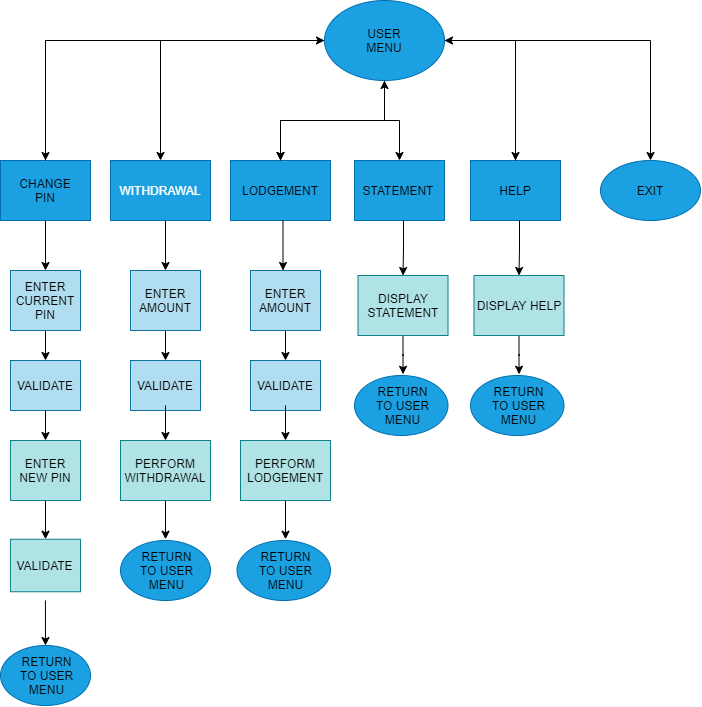

The diagram above was exported from draw.io. Its source (the exported page's mxGraphModel, read from the mxfile embedded in the PNG):
<mxGraphModel dx="834" dy="528" grid="1" gridSize="10" guides="1" tooltips="1" connect="1" arrows="1" fold="1" page="1" pageScale="1" pageWidth="827" pageHeight="1169" math="0" shadow="0">
  <root>
    <mxCell id="0" />
    <mxCell id="1" parent="0" />
    <mxCell id="90" value="" style="ellipse;whiteSpace=wrap;html=1;rounded=0;fontColor=#ffffff;fillColor=#1ba1e2;strokeColor=#006EAF;" vertex="1" parent="1">
      <mxGeometry x="150" y="560" width="90" height="60" as="geometry" />
    </mxCell>
    <mxCell id="8" value="" style="edgeStyle=orthogonalEdgeStyle;rounded=0;orthogonalLoop=1;jettySize=auto;html=1;" edge="1" parent="1" source="2" target="7">
      <mxGeometry relative="1" as="geometry" />
    </mxCell>
    <mxCell id="10" value="" style="edgeStyle=orthogonalEdgeStyle;rounded=0;orthogonalLoop=1;jettySize=auto;html=1;" edge="1" parent="1" source="2" target="9">
      <mxGeometry relative="1" as="geometry" />
    </mxCell>
    <mxCell id="12" value="" style="edgeStyle=orthogonalEdgeStyle;rounded=0;orthogonalLoop=1;jettySize=auto;html=1;" edge="1" parent="1" source="2" target="11">
      <mxGeometry relative="1" as="geometry" />
    </mxCell>
    <mxCell id="13" value="" style="edgeStyle=orthogonalEdgeStyle;rounded=0;orthogonalLoop=1;jettySize=auto;html=1;" edge="1" parent="1" source="2" target="11">
      <mxGeometry relative="1" as="geometry" />
    </mxCell>
    <mxCell id="15" value="" style="edgeStyle=orthogonalEdgeStyle;rounded=0;orthogonalLoop=1;jettySize=auto;html=1;" edge="1" parent="1" source="2" target="14">
      <mxGeometry relative="1" as="geometry" />
    </mxCell>
    <mxCell id="21" value="" style="edgeStyle=orthogonalEdgeStyle;rounded=0;orthogonalLoop=1;jettySize=auto;html=1;" edge="1" parent="1" source="2" target="20">
      <mxGeometry relative="1" as="geometry" />
    </mxCell>
    <mxCell id="28" value="" style="edgeStyle=orthogonalEdgeStyle;rounded=0;orthogonalLoop=1;jettySize=auto;html=1;" edge="1" parent="1" source="2" target="27">
      <mxGeometry relative="1" as="geometry" />
    </mxCell>
    <mxCell id="2" value="" style="ellipse;whiteSpace=wrap;html=1;fillColor=#1ba1e2;strokeColor=#006EAF;fontColor=#ffffff;" vertex="1" parent="1">
      <mxGeometry x="354" y="20" width="120" height="80" as="geometry" />
    </mxCell>
    <mxCell id="3" value="USER MENU" style="text;html=1;strokeColor=none;fillColor=none;align=center;verticalAlign=middle;whiteSpace=wrap;rounded=0;" vertex="1" parent="1">
      <mxGeometry x="394" y="50" width="40" height="20" as="geometry" />
    </mxCell>
    <mxCell id="38" value="" style="edgeStyle=orthogonalEdgeStyle;rounded=0;orthogonalLoop=1;jettySize=auto;html=1;" edge="1" parent="1" source="7" target="37">
      <mxGeometry relative="1" as="geometry" />
    </mxCell>
    <mxCell id="7" value="" style="whiteSpace=wrap;html=1;fontColor=#ffffff;strokeColor=#006EAF;fillColor=#1ba1e2;" vertex="1" parent="1">
      <mxGeometry x="30" y="180" width="90" height="60" as="geometry" />
    </mxCell>
    <mxCell id="89" value="" style="edgeStyle=orthogonalEdgeStyle;rounded=0;orthogonalLoop=1;jettySize=auto;html=1;fontColor=#000000;entryX=0.5;entryY=0;entryDx=0;entryDy=0;" edge="1" parent="1" source="9" target="72">
      <mxGeometry relative="1" as="geometry">
        <Array as="points">
          <mxPoint x="200" y="240" />
          <mxPoint x="200" y="240" />
        </Array>
      </mxGeometry>
    </mxCell>
    <mxCell id="9" value="WITHDRAWAL" style="whiteSpace=wrap;html=1;fontColor=#ffffff;strokeColor=#006EAF;fillColor=#1ba1e2;" vertex="1" parent="1">
      <mxGeometry x="140" y="180" width="100" height="60" as="geometry" />
    </mxCell>
    <mxCell id="11" value="" style="whiteSpace=wrap;html=1;fontColor=#ffffff;strokeColor=#006EAF;fillColor=#1ba1e2;" vertex="1" parent="1">
      <mxGeometry x="260" y="180" width="100" height="60" as="geometry" />
    </mxCell>
    <mxCell id="14" value="" style="whiteSpace=wrap;html=1;fontColor=#ffffff;strokeColor=#006EAF;fillColor=#1ba1e2;" vertex="1" parent="1">
      <mxGeometry x="384" y="180" width="90" height="60" as="geometry" />
    </mxCell>
    <mxCell id="31" value="" style="edgeStyle=orthogonalEdgeStyle;rounded=0;orthogonalLoop=1;jettySize=auto;html=1;entryX=0;entryY=0.5;entryDx=0;entryDy=0;" edge="1" parent="1" target="2">
      <mxGeometry relative="1" as="geometry">
        <mxPoint x="75" y="180" as="sourcePoint" />
        <mxPoint x="350" y="60" as="targetPoint" />
        <Array as="points">
          <mxPoint x="75" y="60" />
        </Array>
      </mxGeometry>
    </mxCell>
    <mxCell id="16" value="CHANGE PIN" style="text;html=1;strokeColor=none;fillColor=none;align=center;verticalAlign=middle;whiteSpace=wrap;rounded=0;" vertex="1" parent="1">
      <mxGeometry x="55" y="190" width="40" height="40" as="geometry" />
    </mxCell>
    <mxCell id="33" value="" style="edgeStyle=orthogonalEdgeStyle;rounded=0;orthogonalLoop=1;jettySize=auto;html=1;entryX=0.5;entryY=1;entryDx=0;entryDy=0;" edge="1" parent="1" target="2">
      <mxGeometry relative="1" as="geometry">
        <mxPoint x="310" y="180" as="sourcePoint" />
        <mxPoint x="310" y="140" as="targetPoint" />
        <Array as="points">
          <mxPoint x="310" y="140" />
          <mxPoint x="414" y="140" />
        </Array>
      </mxGeometry>
    </mxCell>
    <mxCell id="18" value="LODGEMENT" style="text;html=1;strokeColor=none;fillColor=none;align=center;verticalAlign=middle;whiteSpace=wrap;rounded=0;" vertex="1" parent="1">
      <mxGeometry x="290" y="200" width="40" height="20" as="geometry" />
    </mxCell>
    <mxCell id="19" value="STATEMENT" style="text;html=1;strokeColor=none;fillColor=none;align=center;verticalAlign=middle;whiteSpace=wrap;rounded=0;" vertex="1" parent="1">
      <mxGeometry x="408" y="200" width="40" height="20" as="geometry" />
    </mxCell>
    <mxCell id="20" value="" style="whiteSpace=wrap;html=1;fontColor=#ffffff;strokeColor=#006EAF;fillColor=#1ba1e2;" vertex="1" parent="1">
      <mxGeometry x="500" y="180" width="90" height="60" as="geometry" />
    </mxCell>
    <mxCell id="36" value="" style="edgeStyle=orthogonalEdgeStyle;rounded=0;orthogonalLoop=1;jettySize=auto;html=1;entryX=1;entryY=0.5;entryDx=0;entryDy=0;" edge="1" parent="1" target="2">
      <mxGeometry relative="1" as="geometry">
        <mxPoint x="545" y="180" as="sourcePoint" />
        <mxPoint x="480" y="60" as="targetPoint" />
        <Array as="points">
          <mxPoint x="545" y="60" />
        </Array>
      </mxGeometry>
    </mxCell>
    <mxCell id="23" value="HELP" style="text;html=1;strokeColor=none;fillColor=none;align=center;verticalAlign=middle;whiteSpace=wrap;rounded=0;" vertex="1" parent="1">
      <mxGeometry x="525" y="200" width="40" height="20" as="geometry" />
    </mxCell>
    <mxCell id="27" value="" style="ellipse;whiteSpace=wrap;html=1;fontColor=#ffffff;strokeColor=#006EAF;fillColor=#1ba1e2;" vertex="1" parent="1">
      <mxGeometry x="630" y="180" width="100" height="60" as="geometry" />
    </mxCell>
    <mxCell id="29" value="EXIT" style="text;html=1;strokeColor=none;fillColor=none;align=center;verticalAlign=middle;whiteSpace=wrap;rounded=0;" vertex="1" parent="1">
      <mxGeometry x="660" y="200" width="40" height="20" as="geometry" />
    </mxCell>
    <mxCell id="41" value="" style="edgeStyle=orthogonalEdgeStyle;rounded=0;orthogonalLoop=1;jettySize=auto;html=1;fontColor=#000000;" edge="1" parent="1" source="37" target="40">
      <mxGeometry relative="1" as="geometry" />
    </mxCell>
    <mxCell id="37" value="" style="whiteSpace=wrap;html=1;strokeColor=#10739e;fillColor=#b1ddf0;" vertex="1" parent="1">
      <mxGeometry x="40" y="290" width="70" height="60" as="geometry" />
    </mxCell>
    <mxCell id="39" value="ENTER CURRENT PIN" style="text;html=1;strokeColor=none;fillColor=none;align=center;verticalAlign=middle;whiteSpace=wrap;rounded=0;fontColor=#000000;" vertex="1" parent="1">
      <mxGeometry x="55" y="300" width="40" height="40" as="geometry" />
    </mxCell>
    <mxCell id="57" value="" style="group" vertex="1" connectable="0" parent="1">
      <mxGeometry x="40" y="380" width="80" height="50" as="geometry" />
    </mxCell>
    <mxCell id="40" value="" style="whiteSpace=wrap;html=1;strokeColor=#10739e;fillColor=#b1ddf0;" vertex="1" parent="57">
      <mxGeometry width="70" height="50" as="geometry" />
    </mxCell>
    <mxCell id="42" value="VALIDATE" style="text;html=1;strokeColor=none;fillColor=none;align=center;verticalAlign=middle;whiteSpace=wrap;rounded=0;fontColor=#000000;" vertex="1" parent="57">
      <mxGeometry x="15" y="5" width="40" height="40" as="geometry" />
    </mxCell>
    <mxCell id="66" value="" style="edgeStyle=orthogonalEdgeStyle;rounded=0;orthogonalLoop=1;jettySize=auto;html=1;fontColor=#000000;" edge="1" parent="1" source="59" target="65">
      <mxGeometry relative="1" as="geometry" />
    </mxCell>
    <mxCell id="59" value="ENTER&lt;br&gt;NEW PIN" style="whiteSpace=wrap;html=1;rounded=0;fillColor=#b0e3e6;strokeColor=#0e8088;fontColor=#000000;" vertex="1" parent="1">
      <mxGeometry x="40" y="460" width="70" height="60" as="geometry" />
    </mxCell>
    <mxCell id="60" value="" style="edgeStyle=orthogonalEdgeStyle;rounded=0;orthogonalLoop=1;jettySize=auto;html=1;fontColor=#000000;" edge="1" parent="1" target="59">
      <mxGeometry relative="1" as="geometry">
        <mxPoint x="75" y="430" as="sourcePoint" />
      </mxGeometry>
    </mxCell>
    <mxCell id="67" value="" style="group" vertex="1" connectable="0" parent="1">
      <mxGeometry x="40" y="550" width="80" height="70" as="geometry" />
    </mxCell>
    <mxCell id="65" value="" style="whiteSpace=wrap;html=1;rounded=0;fontColor=#000000;strokeColor=#0e8088;fillColor=#b0e3e6;" vertex="1" parent="67">
      <mxGeometry y="8.75" width="70" height="52.5" as="geometry" />
    </mxCell>
    <mxCell id="63" value="VALIDATE" style="text;html=1;strokeColor=none;fillColor=none;align=center;verticalAlign=middle;whiteSpace=wrap;rounded=0;fontColor=#000000;" vertex="1" parent="67">
      <mxGeometry x="23.333333333333332" width="23.333333333333332" height="70" as="geometry" />
    </mxCell>
    <mxCell id="68" value="" style="ellipse;whiteSpace=wrap;html=1;rounded=0;fontColor=#ffffff;fillColor=#1ba1e2;strokeColor=#006EAF;" vertex="1" parent="1">
      <mxGeometry x="30" y="665" width="90" height="60" as="geometry" />
    </mxCell>
    <mxCell id="69" value="" style="edgeStyle=orthogonalEdgeStyle;rounded=0;orthogonalLoop=1;jettySize=auto;html=1;fontColor=#000000;" edge="1" parent="1" source="63" target="68">
      <mxGeometry relative="1" as="geometry" />
    </mxCell>
    <mxCell id="70" value="RETURN TO USER MENU" style="text;html=1;strokeColor=none;fillColor=none;align=center;verticalAlign=middle;whiteSpace=wrap;rounded=0;" vertex="1" parent="1">
      <mxGeometry x="43" y="685" width="67" height="20" as="geometry" />
    </mxCell>
    <mxCell id="71" value="" style="edgeStyle=orthogonalEdgeStyle;rounded=0;orthogonalLoop=1;jettySize=auto;html=1;fontColor=#000000;" edge="1" parent="1" source="72" target="75">
      <mxGeometry relative="1" as="geometry" />
    </mxCell>
    <mxCell id="72" value="" style="whiteSpace=wrap;html=1;strokeColor=#10739e;fillColor=#b1ddf0;" vertex="1" parent="1">
      <mxGeometry x="160" y="290" width="70" height="60" as="geometry" />
    </mxCell>
    <mxCell id="73" value="ENTER AMOUNT" style="text;html=1;strokeColor=none;fillColor=none;align=center;verticalAlign=middle;whiteSpace=wrap;rounded=0;fontColor=#000000;" vertex="1" parent="1">
      <mxGeometry x="175" y="300" width="40" height="40" as="geometry" />
    </mxCell>
    <mxCell id="74" value="" style="group" vertex="1" connectable="0" parent="1">
      <mxGeometry x="160" y="380" width="80" height="50" as="geometry" />
    </mxCell>
    <mxCell id="75" value="" style="whiteSpace=wrap;html=1;strokeColor=#10739e;fillColor=#b1ddf0;" vertex="1" parent="74">
      <mxGeometry width="70" height="50" as="geometry" />
    </mxCell>
    <mxCell id="76" value="VALIDATE" style="text;html=1;strokeColor=none;fillColor=none;align=center;verticalAlign=middle;whiteSpace=wrap;rounded=0;fontColor=#000000;" vertex="1" parent="74">
      <mxGeometry x="15" y="5" width="40" height="40" as="geometry" />
    </mxCell>
    <mxCell id="77" value="" style="edgeStyle=orthogonalEdgeStyle;rounded=0;orthogonalLoop=1;jettySize=auto;html=1;fontColor=#000000;" edge="1" parent="1" source="78">
      <mxGeometry relative="1" as="geometry">
        <mxPoint x="195.02857142857135" y="558.75" as="targetPoint" />
      </mxGeometry>
    </mxCell>
    <mxCell id="78" value="PERFORM&lt;br&gt;WITHDRAWAL" style="whiteSpace=wrap;html=1;rounded=0;fillColor=#b0e3e6;strokeColor=#0e8088;fontColor=#000000;" vertex="1" parent="1">
      <mxGeometry x="150" y="460" width="90" height="60" as="geometry" />
    </mxCell>
    <mxCell id="79" value="" style="edgeStyle=orthogonalEdgeStyle;rounded=0;orthogonalLoop=1;jettySize=auto;html=1;fontColor=#000000;" edge="1" parent="1" source="76" target="78">
      <mxGeometry relative="1" as="geometry" />
    </mxCell>
    <mxCell id="84" value="RETURN TO USER MENU" style="text;html=1;strokeColor=none;fillColor=none;align=center;verticalAlign=middle;whiteSpace=wrap;rounded=0;" vertex="1" parent="1">
      <mxGeometry x="163" y="580" width="67" height="20" as="geometry" />
    </mxCell>
    <mxCell id="96" value="" style="ellipse;whiteSpace=wrap;html=1;rounded=0;fontColor=#ffffff;fillColor=#1ba1e2;strokeColor=#006EAF;" vertex="1" parent="1">
      <mxGeometry x="266.5" y="560" width="93.5" height="60" as="geometry" />
    </mxCell>
    <mxCell id="97" value="" style="edgeStyle=orthogonalEdgeStyle;rounded=0;orthogonalLoop=1;jettySize=auto;html=1;fontColor=#000000;" edge="1" parent="1" source="98" target="101">
      <mxGeometry relative="1" as="geometry" />
    </mxCell>
    <mxCell id="98" value="" style="whiteSpace=wrap;html=1;strokeColor=#10739e;fillColor=#b1ddf0;" vertex="1" parent="1">
      <mxGeometry x="280" y="290" width="70" height="60" as="geometry" />
    </mxCell>
    <mxCell id="99" value="ENTER AMOUNT" style="text;html=1;strokeColor=none;fillColor=none;align=center;verticalAlign=middle;whiteSpace=wrap;rounded=0;fontColor=#000000;" vertex="1" parent="1">
      <mxGeometry x="295" y="300" width="40" height="40" as="geometry" />
    </mxCell>
    <mxCell id="100" value="" style="group" vertex="1" connectable="0" parent="1">
      <mxGeometry x="280" y="380" width="80" height="50" as="geometry" />
    </mxCell>
    <mxCell id="101" value="" style="whiteSpace=wrap;html=1;strokeColor=#10739e;fillColor=#b1ddf0;" vertex="1" parent="100">
      <mxGeometry width="70" height="50" as="geometry" />
    </mxCell>
    <mxCell id="102" value="VALIDATE" style="text;html=1;strokeColor=none;fillColor=none;align=center;verticalAlign=middle;whiteSpace=wrap;rounded=0;fontColor=#000000;" vertex="1" parent="100">
      <mxGeometry x="15" y="5" width="40" height="40" as="geometry" />
    </mxCell>
    <mxCell id="103" value="" style="edgeStyle=orthogonalEdgeStyle;rounded=0;orthogonalLoop=1;jettySize=auto;html=1;fontColor=#000000;" edge="1" parent="1" source="104">
      <mxGeometry relative="1" as="geometry">
        <mxPoint x="315.02857142857135" y="558.75" as="targetPoint" />
      </mxGeometry>
    </mxCell>
    <mxCell id="104" value="PERFORM&lt;br&gt;LODGEMENT" style="whiteSpace=wrap;html=1;rounded=0;fillColor=#b0e3e6;strokeColor=#0e8088;fontColor=#000000;" vertex="1" parent="1">
      <mxGeometry x="270" y="460" width="90" height="60" as="geometry" />
    </mxCell>
    <mxCell id="105" value="" style="edgeStyle=orthogonalEdgeStyle;rounded=0;orthogonalLoop=1;jettySize=auto;html=1;fontColor=#000000;" edge="1" parent="1" source="102" target="104">
      <mxGeometry relative="1" as="geometry" />
    </mxCell>
    <mxCell id="106" value="RETURN TO USER MENU" style="text;html=1;strokeColor=none;fillColor=none;align=center;verticalAlign=middle;whiteSpace=wrap;rounded=0;" vertex="1" parent="1">
      <mxGeometry x="281.5" y="580" width="67" height="20" as="geometry" />
    </mxCell>
    <mxCell id="107" style="edgeStyle=orthogonalEdgeStyle;rounded=0;orthogonalLoop=1;jettySize=auto;html=1;exitX=0.5;exitY=1;exitDx=0;exitDy=0;fontColor=#000000;" edge="1" parent="1" source="106" target="106">
      <mxGeometry relative="1" as="geometry" />
    </mxCell>
    <mxCell id="108" value="" style="edgeStyle=orthogonalEdgeStyle;rounded=0;orthogonalLoop=1;jettySize=auto;html=1;fontColor=#000000;entryX=0.5;entryY=0;entryDx=0;entryDy=0;" edge="1" parent="1">
      <mxGeometry relative="1" as="geometry">
        <mxPoint x="312.5" y="240" as="sourcePoint" />
        <mxPoint x="312.5" y="290" as="targetPoint" />
        <Array as="points">
          <mxPoint x="313" y="240" />
        </Array>
      </mxGeometry>
    </mxCell>
    <mxCell id="109" value="" style="ellipse;whiteSpace=wrap;html=1;rounded=0;fontColor=#ffffff;fillColor=#1ba1e2;strokeColor=#006EAF;" vertex="1" parent="1">
      <mxGeometry x="384" y="395" width="93.5" height="60" as="geometry" />
    </mxCell>
    <mxCell id="110" value="" style="edgeStyle=orthogonalEdgeStyle;rounded=0;orthogonalLoop=1;jettySize=auto;html=1;fontColor=#000000;" edge="1" parent="1" source="111">
      <mxGeometry relative="1" as="geometry">
        <mxPoint x="432.52857142857147" y="393.75" as="targetPoint" />
      </mxGeometry>
    </mxCell>
    <mxCell id="111" value="DISPLAY STATEMENT" style="whiteSpace=wrap;html=1;rounded=0;fillColor=#b0e3e6;strokeColor=#0e8088;fontColor=#000000;" vertex="1" parent="1">
      <mxGeometry x="387.5" y="295" width="90" height="60" as="geometry" />
    </mxCell>
    <mxCell id="112" value="" style="edgeStyle=orthogonalEdgeStyle;rounded=0;orthogonalLoop=1;jettySize=auto;html=1;fontColor=#000000;" edge="1" parent="1" target="111">
      <mxGeometry relative="1" as="geometry">
        <mxPoint x="433" y="240" as="sourcePoint" />
      </mxGeometry>
    </mxCell>
    <mxCell id="113" value="RETURN TO USER MENU" style="text;html=1;strokeColor=none;fillColor=none;align=center;verticalAlign=middle;whiteSpace=wrap;rounded=0;" vertex="1" parent="1">
      <mxGeometry x="399" y="415" width="67" height="20" as="geometry" />
    </mxCell>
    <mxCell id="114" style="edgeStyle=orthogonalEdgeStyle;rounded=0;orthogonalLoop=1;jettySize=auto;html=1;exitX=0.5;exitY=1;exitDx=0;exitDy=0;fontColor=#000000;" edge="1" parent="1" source="113" target="113">
      <mxGeometry relative="1" as="geometry" />
    </mxCell>
    <mxCell id="115" value="" style="ellipse;whiteSpace=wrap;html=1;rounded=0;fontColor=#ffffff;fillColor=#1ba1e2;strokeColor=#006EAF;" vertex="1" parent="1">
      <mxGeometry x="500" y="395" width="93.5" height="60" as="geometry" />
    </mxCell>
    <mxCell id="116" value="" style="edgeStyle=orthogonalEdgeStyle;rounded=0;orthogonalLoop=1;jettySize=auto;html=1;fontColor=#000000;" edge="1" parent="1" source="117">
      <mxGeometry relative="1" as="geometry">
        <mxPoint x="548.5285714285715" y="393.75" as="targetPoint" />
      </mxGeometry>
    </mxCell>
    <mxCell id="117" value="DISPLAY HELP" style="whiteSpace=wrap;html=1;rounded=0;fillColor=#b0e3e6;strokeColor=#0e8088;fontColor=#000000;" vertex="1" parent="1">
      <mxGeometry x="503.5" y="295" width="90" height="60" as="geometry" />
    </mxCell>
    <mxCell id="118" value="" style="edgeStyle=orthogonalEdgeStyle;rounded=0;orthogonalLoop=1;jettySize=auto;html=1;fontColor=#000000;" edge="1" parent="1" target="117">
      <mxGeometry relative="1" as="geometry">
        <mxPoint x="549" y="240" as="sourcePoint" />
      </mxGeometry>
    </mxCell>
    <mxCell id="119" value="RETURN TO USER MENU" style="text;html=1;strokeColor=none;fillColor=none;align=center;verticalAlign=middle;whiteSpace=wrap;rounded=0;" vertex="1" parent="1">
      <mxGeometry x="515" y="415" width="67" height="20" as="geometry" />
    </mxCell>
    <mxCell id="120" style="edgeStyle=orthogonalEdgeStyle;rounded=0;orthogonalLoop=1;jettySize=auto;html=1;exitX=0.5;exitY=1;exitDx=0;exitDy=0;fontColor=#000000;" edge="1" parent="1" source="119" target="119">
      <mxGeometry relative="1" as="geometry" />
    </mxCell>
  </root>
</mxGraphModel>